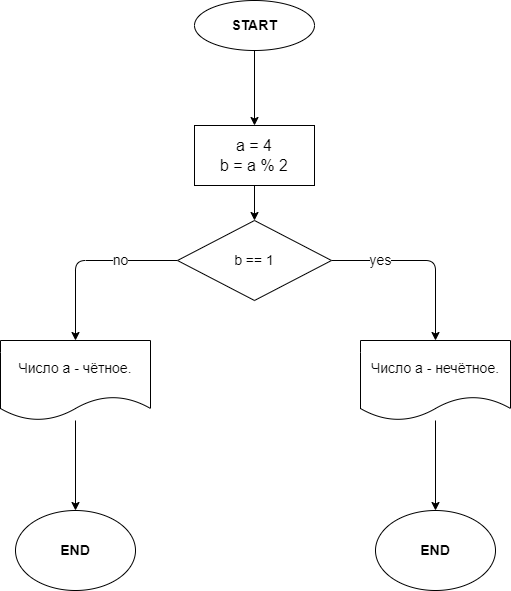

The diagram above was exported from draw.io. Its source (the exported page's mxGraphModel, read from the mxfile embedded in the PNG):
<mxGraphModel dx="1090" dy="508" grid="1" gridSize="10" guides="1" tooltips="1" connect="1" arrows="1" fold="1" page="1" pageScale="1" pageWidth="827" pageHeight="1169" math="0" shadow="0">
  <root>
    <mxCell id="0" />
    <mxCell id="1" parent="0" />
    <mxCell id="4" value="" style="edgeStyle=none;html=1;fontSize=14;" edge="1" parent="1" source="2" target="3">
      <mxGeometry relative="1" as="geometry" />
    </mxCell>
    <mxCell id="2" value="&lt;font style=&quot;font-size: 14px&quot;&gt;&lt;b&gt;START&lt;/b&gt;&lt;/font&gt;" style="ellipse;whiteSpace=wrap;html=1;" vertex="1" parent="1">
      <mxGeometry x="354" y="20" width="120" height="50" as="geometry" />
    </mxCell>
    <mxCell id="6" value="" style="edgeStyle=none;html=1;fontSize=14;" edge="1" parent="1" source="3" target="5">
      <mxGeometry relative="1" as="geometry" />
    </mxCell>
    <mxCell id="3" value="&lt;font size=&quot;3&quot;&gt;a = 4&lt;br&gt;b = a % 2&lt;br&gt;&lt;/font&gt;" style="whiteSpace=wrap;html=1;" vertex="1" parent="1">
      <mxGeometry x="354" y="145" width="120" height="60" as="geometry" />
    </mxCell>
    <mxCell id="10" value="no" style="edgeStyle=none;html=1;exitX=0;exitY=0.5;exitDx=0;exitDy=0;entryX=0.5;entryY=0;entryDx=0;entryDy=0;fontSize=14;" edge="1" parent="1" source="5" target="8">
      <mxGeometry x="-0.3736" relative="1" as="geometry">
        <Array as="points">
          <mxPoint x="235" y="280" />
        </Array>
        <mxPoint as="offset" />
      </mxGeometry>
    </mxCell>
    <mxCell id="11" value="yes" style="edgeStyle=none;html=1;exitX=1;exitY=0.5;exitDx=0;exitDy=0;entryX=0.5;entryY=0;entryDx=0;entryDy=0;fontSize=14;" edge="1" parent="1" source="5" target="9">
      <mxGeometry x="-0.4674" relative="1" as="geometry">
        <Array as="points">
          <mxPoint x="595" y="280" />
        </Array>
        <mxPoint as="offset" />
      </mxGeometry>
    </mxCell>
    <mxCell id="5" value="&lt;font style=&quot;font-size: 14px&quot;&gt;b == 1&lt;/font&gt;" style="rhombus;whiteSpace=wrap;html=1;" vertex="1" parent="1">
      <mxGeometry x="337" y="240" width="154" height="80" as="geometry" />
    </mxCell>
    <mxCell id="15" style="edgeStyle=none;html=1;entryX=0.5;entryY=0;entryDx=0;entryDy=0;fontSize=14;" edge="1" parent="1" source="8" target="12">
      <mxGeometry relative="1" as="geometry" />
    </mxCell>
    <mxCell id="8" value="Число а - чётное." style="shape=document;whiteSpace=wrap;html=1;boundedLbl=1;fontSize=14;" vertex="1" parent="1">
      <mxGeometry x="160" y="360" width="150" height="80" as="geometry" />
    </mxCell>
    <mxCell id="14" style="edgeStyle=none;html=1;entryX=0.5;entryY=0;entryDx=0;entryDy=0;fontSize=14;" edge="1" parent="1" source="9" target="13">
      <mxGeometry relative="1" as="geometry" />
    </mxCell>
    <mxCell id="9" value="Число а - нечётное." style="shape=document;whiteSpace=wrap;html=1;boundedLbl=1;fontSize=14;" vertex="1" parent="1">
      <mxGeometry x="520" y="360" width="150" height="80" as="geometry" />
    </mxCell>
    <mxCell id="12" value="&lt;b&gt;END&lt;/b&gt;" style="ellipse;whiteSpace=wrap;html=1;fontSize=14;" vertex="1" parent="1">
      <mxGeometry x="175" y="530" width="120" height="80" as="geometry" />
    </mxCell>
    <mxCell id="13" value="&lt;b&gt;END&lt;/b&gt;" style="ellipse;whiteSpace=wrap;html=1;fontSize=14;" vertex="1" parent="1">
      <mxGeometry x="535" y="530" width="120" height="80" as="geometry" />
    </mxCell>
  </root>
</mxGraphModel>